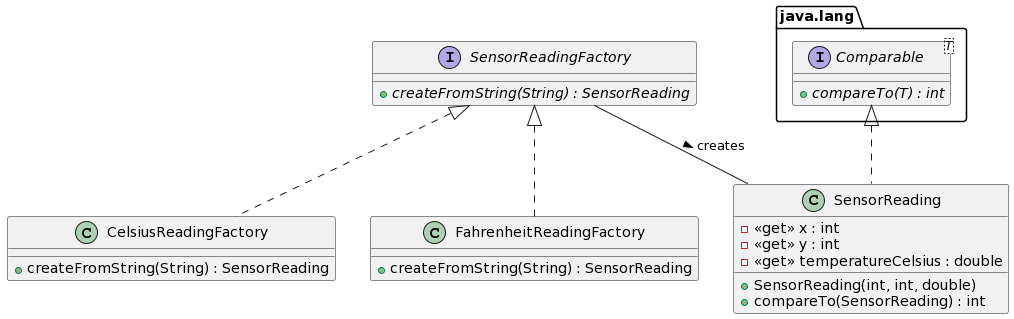

The diagram above was rendered by PlantUML. Its source (embedded in the PNG):
@startuml
package java.lang {
    interface Comparable<T> {
        + {abstract} compareTo(T) : int
    }
}

interface SensorReadingFactory {
    + {abstract} createFromString(String) : SensorReading
}

class CelsiusReadingFactory implements SensorReadingFactory {
    + createFromString(String) : SensorReading
}

class FahrenheitReadingFactory implements SensorReadingFactory {
    + createFromString(String) : SensorReading
}

class SensorReading implements Comparable {
    - <<get>> x : int
    - <<get>> y : int
    - <<get>> temperatureCelsius : double
    + SensorReading(int, int, double)
    + compareTo(SensorReading) : int
}

SensorReadingFactory -- SensorReading : creates >
@enduml